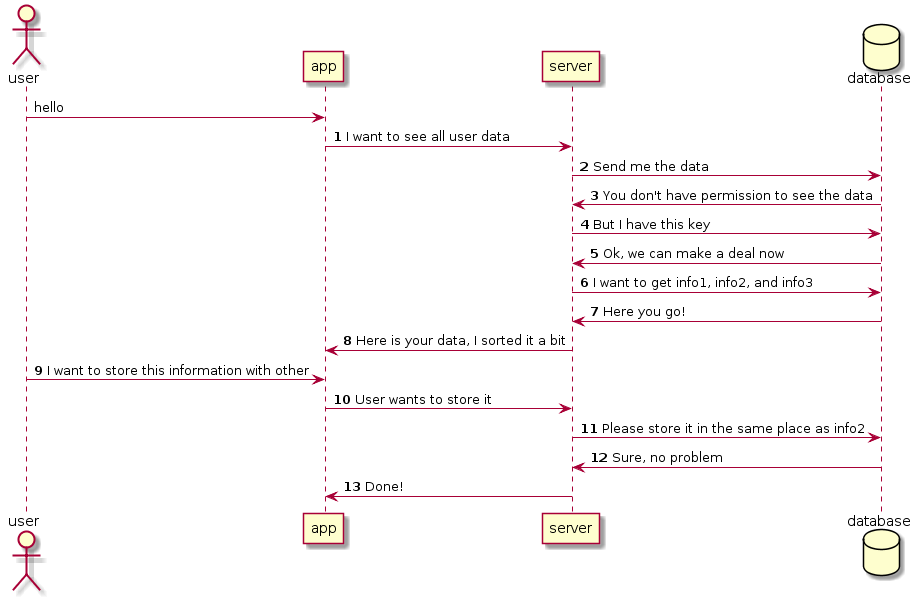

The diagram above was rendered by PlantUML. Its source (embedded in the PNG):
@startuml
actor user
user -> app : hello
autonumber
app -> server : I want to see all user data
database database
server -> database : Send me the data
database -> server : You don't have permission to see the data
server -> database : But I have this key
database -> server : Ok, we can make a deal now
server -> database : I want to get info1, info2, and info3
database -> server : Here you go!
server -> app : Here is your data, I sorted it a bit
user -> app : I want to store this information with other
app -> server : User wants to store it
server -> database : Please store it in the same place as info2
database -> server : Sure, no problem
server -> app : Done!
@enduml